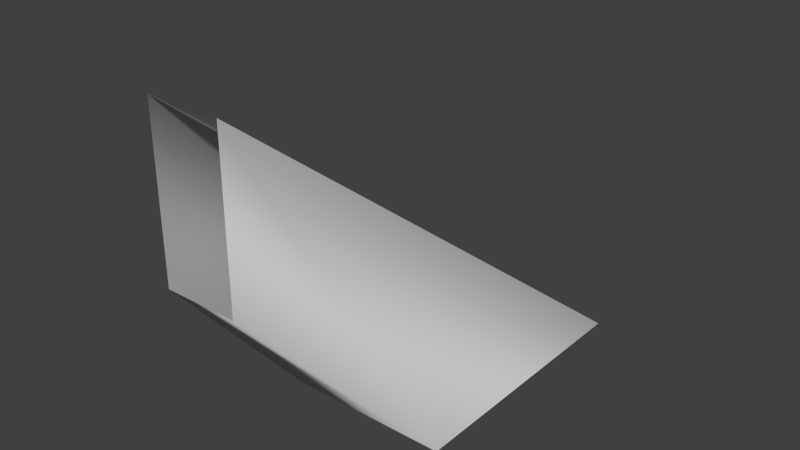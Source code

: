# Source: godray.blend  (saved by Blender 2.75.0; exported with 4.5.12 LTS)
import bpy
from mathutils import Matrix  # noqa: F401  (used for matrix-valued properties, if any)

bpy.ops.wm.read_factory_settings(use_empty=True)
scene = bpy.context.scene
scene.name = 'Scene'

# ---- collections
col_collection_1 = bpy.data.collections.new('Collection 1'); scene.collection.children.link(col_collection_1)

# ---- materials (node trees are filled in below, after node groups)
mat_material = bpy.data.materials.new('Material')
mat_material.alpha_threshold = 0.0
mat_material.use_transparent_shadow = False
mat_material.roughness = 0.5
mat_material.line_color = (0.0, 0.0, 0.0, 1.0)

# ---- material node trees

# ---- world
world_world = bpy.data.worlds.new('World'); scene.world = world_world
world_world.color = (0.05088, 0.05088, 0.05088)
world_world.use_sun_shadow = False
world_world.sun_shadow_jitter_overblur = 0.0
world_world.cycles.sampling_method = 'MANUAL'
world_world.cycles.sample_map_resolution = 256

# ---- meshes
me_cube = bpy.data.meshes.new('Cube')
me_cube.from_pydata([(2.331, 1.129, -1.39e-07), (1.0, -4.0, 5.793), (-1.0, -4.0, 5.793), (-2.331, 1.129, -1.112e-06), (2.331, 8.989, 1.251e-06), (1.0, -4.0, 10.21), (-1.0, -4.0, 10.21), (-2.331, 8.989, 0.0)], [], [(0, 1, 2, 3), (4, 7, 6, 5), (0, 4, 5, 1), (2, 6, 7, 3)])
me_cube.polygons.foreach_set('use_smooth', [True] * 4)
_uv = me_cube.uv_layers.new(name='UVMap')
_uv.uv.foreach_set('vector', [0.9959, 0.9888, 0.01237, 0.9888, 0.01237, 0.7372, 0.9959, 0.7372, 0.9959, 0.2409, 0.9959, 0.5037, 0.01237, 0.5037, 0.01237, 0.2409, 0.9959, 0.0164, 0.9959, 0.2409, 0.01237, 0.2409, 0.01237, 0.0164, 0.01237, 0.7372, 0.01237, 0.5037, 0.9959, 0.5037, 0.9959, 0.7372])
me_cube.materials.append(mat_material)
me_cube.use_remesh_preserve_volume = False
me_cube.use_remesh_preserve_attributes = False
me_cube.use_mirror_vertex_groups = False
me_cube.update()

# ---- objects
ob_cube = bpy.data.objects.new('Cube', me_cube)

# ---- transforms, parenting, visibility, modifiers, constraints
ob_cube.location = (0.0, 0.0, 0.0)
ob_cube.lock_rotations_4d = False
ob_cube.empty_display_type = 'ARROWS'
ob_cube.lineart.crease_threshold = 0.0

# ---- collection membership
col_collection_1.objects.link(ob_cube)

# ---- scene / render settings (as saved in the file)
scene.frame_start = 1; scene.frame_end = 250; scene.frame_set(1)
scene.render.engine = 'BLENDER_EEVEE_NEXT'
scene.render.resolution_percentage = 50
scene.render.dither_intensity = 0.0
scene.cycles.use_denoising = False
scene.cycles.samples = 10
scene.cycles.sampling_pattern = 'TABULATED_SOBOL'
scene.cycles.light_sampling_threshold = 0.0
scene.cycles.use_adaptive_sampling = False
scene.cycles.use_light_tree = False
scene.cycles.blur_glossy = 0.0
scene.cycles.pixel_filter_type = 'GAUSSIAN'
scene.cycles.sample_clamp_indirect = 0.0
scene.view_settings.view_transform = 'Standard'
bpy.context.view_layer.update()

# ---- added for rendering (the .blend has no active camera and no usable light): camera, sun
cam_auto = bpy.data.cameras.new('AutoCamera')
cam_auto.lens = 50.0
cam_auto.sensor_width = 36.0
cam_auto.clip_end = 1000.0
ob_auto_camera = bpy.data.objects.new('AutoCamera', cam_auto)
scene.collection.objects.link(ob_auto_camera)
ob_auto_camera.location = (15.8817, -16.5634, 17.8089)
ob_auto_camera.rotation_euler = (1.09748, -7.21219e-08, 0.694738)
scene.camera = ob_auto_camera
light_auto_sun = bpy.data.lights.new('AutoSun', 'SUN')
light_auto_sun.energy = 3.0
light_auto_sun.angle = 0.0523599
ob_auto_sun = bpy.data.objects.new('AutoSun', light_auto_sun)
scene.collection.objects.link(ob_auto_sun)
ob_auto_sun.rotation_euler = (0.872665, 0.174533, 0.523599)
bpy.context.view_layer.update()

